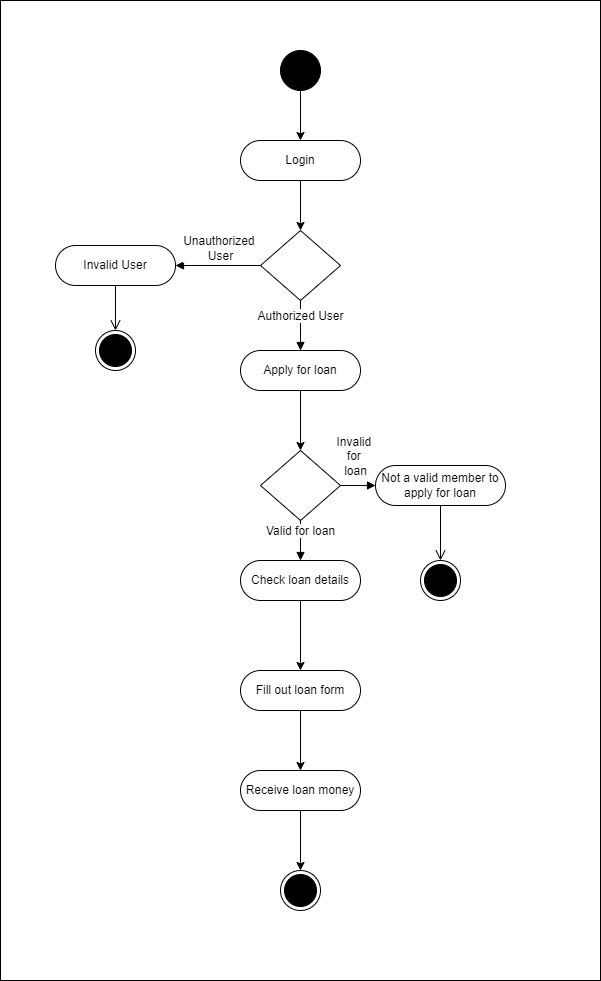

The diagram above was exported from draw.io. Its source (the exported page's mxGraphModel, read from the mxfile embedded in the PNG):
<mxGraphModel dx="743" dy="429" grid="1" gridSize="10" guides="1" tooltips="1" connect="1" arrows="1" fold="1" page="1" pageScale="1" pageWidth="850" pageHeight="1100" background="none" math="0" shadow="0">
  <root>
    <mxCell id="0" />
    <mxCell id="1" parent="0" />
    <mxCell id="lkiqJ3cN09abu0cjrpOQ-2" value="" style="rounded=0;whiteSpace=wrap;html=1;fontSize=12;strokeColor=#000000;" parent="1" vertex="1">
      <mxGeometry x="125" y="40" width="600" height="980" as="geometry" />
    </mxCell>
    <mxCell id="lkiqJ3cN09abu0cjrpOQ-5" value="" style="endArrow=classic;html=1;rounded=0;exitX=0.5;exitY=1;exitDx=0;exitDy=0;entryX=0.5;entryY=0;entryDx=0;entryDy=0;fontSize=12;" parent="1" target="w0PE4A8f8YFgM30TMiPi-1" edge="1">
      <mxGeometry width="50" height="50" relative="1" as="geometry">
        <mxPoint x="425" y="130" as="sourcePoint" />
        <mxPoint x="425" y="170" as="targetPoint" />
      </mxGeometry>
    </mxCell>
    <mxCell id="lkiqJ3cN09abu0cjrpOQ-7" value="" style="rhombus;whiteSpace=wrap;html=1;fontSize=12;" parent="1" vertex="1">
      <mxGeometry x="385" y="270" width="80" height="70" as="geometry" />
    </mxCell>
    <mxCell id="lkiqJ3cN09abu0cjrpOQ-8" value="" style="endArrow=classic;html=1;rounded=0;exitX=0.5;exitY=1;exitDx=0;exitDy=0;entryX=0.5;entryY=0;entryDx=0;entryDy=0;fontSize=12;" parent="1" source="w0PE4A8f8YFgM30TMiPi-1" target="lkiqJ3cN09abu0cjrpOQ-7" edge="1">
      <mxGeometry width="50" height="50" relative="1" as="geometry">
        <mxPoint x="425" y="240" as="sourcePoint" />
        <mxPoint x="450" y="90" as="targetPoint" />
      </mxGeometry>
    </mxCell>
    <mxCell id="lkiqJ3cN09abu0cjrpOQ-19" value="" style="rhombus;whiteSpace=wrap;html=1;fontSize=12;" parent="1" vertex="1">
      <mxGeometry x="385" y="490" width="80" height="70" as="geometry" />
    </mxCell>
    <mxCell id="lkiqJ3cN09abu0cjrpOQ-20" value="" style="endArrow=classic;html=1;rounded=0;exitX=0.5;exitY=1;exitDx=0;exitDy=0;entryX=0.5;entryY=0;entryDx=0;entryDy=0;fontSize=12;" parent="1" edge="1">
      <mxGeometry width="50" height="50" relative="1" as="geometry">
        <mxPoint x="425" y="640" as="sourcePoint" />
        <mxPoint x="425" y="710" as="targetPoint" />
      </mxGeometry>
    </mxCell>
    <mxCell id="lkiqJ3cN09abu0cjrpOQ-21" value="" style="endArrow=classic;html=1;rounded=0;exitX=0.5;exitY=1;exitDx=0;exitDy=0;entryX=0.5;entryY=0;entryDx=0;entryDy=0;fontSize=12;" parent="1" edge="1">
      <mxGeometry width="50" height="50" relative="1" as="geometry">
        <mxPoint x="425" y="750" as="sourcePoint" />
        <mxPoint x="425" y="810" as="targetPoint" />
      </mxGeometry>
    </mxCell>
    <mxCell id="lkiqJ3cN09abu0cjrpOQ-22" value="" style="endArrow=classic;html=1;rounded=0;exitX=0.5;exitY=1;exitDx=0;exitDy=0;entryX=0.5;entryY=0;entryDx=0;entryDy=0;fontSize=12;" parent="1" source="w0PE4A8f8YFgM30TMiPi-3" edge="1">
      <mxGeometry width="50" height="50" relative="1" as="geometry">
        <mxPoint x="425" y="450" as="sourcePoint" />
        <mxPoint x="425" y="490" as="targetPoint" />
      </mxGeometry>
    </mxCell>
    <mxCell id="lkiqJ3cN09abu0cjrpOQ-26" value="" style="endArrow=classic;html=1;rounded=0;exitX=0.5;exitY=1;exitDx=0;exitDy=0;fontSize=12;entryX=0.5;entryY=0;entryDx=0;entryDy=0;" parent="1" source="9FgrTi88W_-dmKTid8Ml-3" edge="1" target="lkiqJ3cN09abu0cjrpOQ-43">
      <mxGeometry width="50" height="50" relative="1" as="geometry">
        <mxPoint x="425" y="850" as="sourcePoint" />
        <mxPoint x="425" y="920" as="targetPoint" />
      </mxGeometry>
    </mxCell>
    <mxCell id="lkiqJ3cN09abu0cjrpOQ-43" value="" style="ellipse;html=1;shape=endState;fillColor=#000000;strokeColor=#000000;fontSize=12;" parent="1" vertex="1">
      <mxGeometry x="405" y="910" width="40" height="40" as="geometry" />
    </mxCell>
    <mxCell id="lkiqJ3cN09abu0cjrpOQ-44" value="" style="ellipse;whiteSpace=wrap;html=1;aspect=fixed;fillColor=#000000;fontSize=12;" parent="1" vertex="1">
      <mxGeometry x="405" y="90" width="40" height="40" as="geometry" />
    </mxCell>
    <mxCell id="lkiqJ3cN09abu0cjrpOQ-47" value="Invalid User" style="rounded=1;whiteSpace=wrap;html=1;arcSize=50;fontSize=12;" parent="1" vertex="1">
      <mxGeometry x="180" y="285" width="120" height="40" as="geometry" />
    </mxCell>
    <mxCell id="lkiqJ3cN09abu0cjrpOQ-48" value="" style="edgeStyle=orthogonalEdgeStyle;html=1;verticalAlign=bottom;endArrow=open;endSize=8;strokeColor=#000000;rounded=0;entryX=0.5;entryY=0;entryDx=0;entryDy=0;fontSize=12;" parent="1" source="lkiqJ3cN09abu0cjrpOQ-47" target="jm5m5Fpv85NJlXUOzY_S-1" edge="1">
      <mxGeometry relative="1" as="geometry">
        <mxPoint x="230" y="560" as="targetPoint" />
      </mxGeometry>
    </mxCell>
    <mxCell id="jm5m5Fpv85NJlXUOzY_S-1" value="" style="ellipse;html=1;shape=endState;fillColor=#000000;strokeColor=#000000;fontSize=12;" parent="1" vertex="1">
      <mxGeometry x="220" y="370" width="40" height="40" as="geometry" />
    </mxCell>
    <mxCell id="jm5m5Fpv85NJlXUOzY_S-2" value="Not a valid member to apply for loan" style="rounded=1;whiteSpace=wrap;html=1;arcSize=50;fontSize=12;" parent="1" vertex="1">
      <mxGeometry x="500" y="505" width="130" height="40" as="geometry" />
    </mxCell>
    <mxCell id="jm5m5Fpv85NJlXUOzY_S-3" value="" style="edgeStyle=orthogonalEdgeStyle;html=1;verticalAlign=bottom;endArrow=open;endSize=8;strokeColor=#000000;rounded=0;entryX=0.5;entryY=0;entryDx=0;entryDy=0;fontSize=12;" parent="1" source="jm5m5Fpv85NJlXUOzY_S-2" target="jm5m5Fpv85NJlXUOzY_S-4" edge="1">
      <mxGeometry relative="1" as="geometry">
        <mxPoint x="620" y="900" as="targetPoint" />
      </mxGeometry>
    </mxCell>
    <mxCell id="jm5m5Fpv85NJlXUOzY_S-4" value="" style="ellipse;html=1;shape=endState;fillColor=#000000;strokeColor=#000000;fontSize=12;" parent="1" vertex="1">
      <mxGeometry x="545" y="600" width="40" height="40" as="geometry" />
    </mxCell>
    <mxCell id="jm5m5Fpv85NJlXUOzY_S-6" value="Unauthorized&amp;nbsp;&lt;div&gt;User&lt;/div&gt;" style="html=1;verticalAlign=bottom;endArrow=block;curved=0;rounded=0;exitX=0;exitY=0.5;exitDx=0;exitDy=0;entryX=1;entryY=0.5;entryDx=0;entryDy=0;fontSize=12;" parent="1" source="lkiqJ3cN09abu0cjrpOQ-7" target="lkiqJ3cN09abu0cjrpOQ-47" edge="1">
      <mxGeometry x="-0.0667" width="80" relative="1" as="geometry">
        <mxPoint x="350" y="390" as="sourcePoint" />
        <mxPoint x="430" y="390" as="targetPoint" />
        <mxPoint as="offset" />
      </mxGeometry>
    </mxCell>
    <mxCell id="jm5m5Fpv85NJlXUOzY_S-7" value="Authorized User" style="html=1;verticalAlign=bottom;endArrow=block;curved=0;rounded=0;exitX=0.5;exitY=1;exitDx=0;exitDy=0;entryX=0.5;entryY=0;entryDx=0;entryDy=0;fontSize=12;" parent="1" source="lkiqJ3cN09abu0cjrpOQ-7" target="w0PE4A8f8YFgM30TMiPi-3" edge="1">
      <mxGeometry width="80" relative="1" as="geometry">
        <mxPoint x="350" y="390" as="sourcePoint" />
        <mxPoint x="425" y="370" as="targetPoint" />
      </mxGeometry>
    </mxCell>
    <mxCell id="jm5m5Fpv85NJlXUOzY_S-8" value="Invalid&amp;nbsp;&lt;div&gt;for&amp;nbsp;&lt;div&gt;loan&lt;/div&gt;&lt;/div&gt;" style="html=1;verticalAlign=bottom;endArrow=block;curved=0;rounded=0;exitX=1;exitY=0.5;exitDx=0;exitDy=0;entryX=0;entryY=0.5;entryDx=0;entryDy=0;fontSize=12;" parent="1" source="lkiqJ3cN09abu0cjrpOQ-19" target="jm5m5Fpv85NJlXUOzY_S-2" edge="1">
      <mxGeometry x="-0.1429" y="5" width="80" relative="1" as="geometry">
        <mxPoint x="350" y="910" as="sourcePoint" />
        <mxPoint x="430" y="910" as="targetPoint" />
        <mxPoint as="offset" />
      </mxGeometry>
    </mxCell>
    <mxCell id="jm5m5Fpv85NJlXUOzY_S-12" value="Valid for loan" style="html=1;verticalAlign=bottom;endArrow=block;curved=0;rounded=0;exitX=0.5;exitY=1;exitDx=0;exitDy=0;entryX=0.5;entryY=0;entryDx=0;entryDy=0;fontSize=12;" parent="1" source="lkiqJ3cN09abu0cjrpOQ-19" edge="1">
      <mxGeometry width="80" relative="1" as="geometry">
        <mxPoint x="300" y="860" as="sourcePoint" />
        <mxPoint x="425" y="600" as="targetPoint" />
      </mxGeometry>
    </mxCell>
    <mxCell id="w0PE4A8f8YFgM30TMiPi-1" value="Login" style="rounded=1;whiteSpace=wrap;html=1;arcSize=50;fontSize=12;" parent="1" vertex="1">
      <mxGeometry x="365" y="180" width="120" height="40" as="geometry" />
    </mxCell>
    <mxCell id="w0PE4A8f8YFgM30TMiPi-3" value="Apply for loan" style="rounded=1;whiteSpace=wrap;html=1;arcSize=50;fontSize=12;" parent="1" vertex="1">
      <mxGeometry x="365" y="390" width="120" height="40" as="geometry" />
    </mxCell>
    <mxCell id="9FgrTi88W_-dmKTid8Ml-1" value="Check loan details" style="rounded=1;whiteSpace=wrap;html=1;arcSize=50;fontSize=12;" parent="1" vertex="1">
      <mxGeometry x="365" y="600" width="120" height="40" as="geometry" />
    </mxCell>
    <mxCell id="9FgrTi88W_-dmKTid8Ml-2" value="Fill out loan form" style="rounded=1;whiteSpace=wrap;html=1;arcSize=50;fontSize=12;" parent="1" vertex="1">
      <mxGeometry x="365" y="710" width="120" height="40" as="geometry" />
    </mxCell>
    <mxCell id="9FgrTi88W_-dmKTid8Ml-3" value="Receive loan money" style="rounded=1;whiteSpace=wrap;html=1;arcSize=50;fontSize=12;" parent="1" vertex="1">
      <mxGeometry x="365" y="810" width="120" height="40" as="geometry" />
    </mxCell>
  </root>
</mxGraphModel>